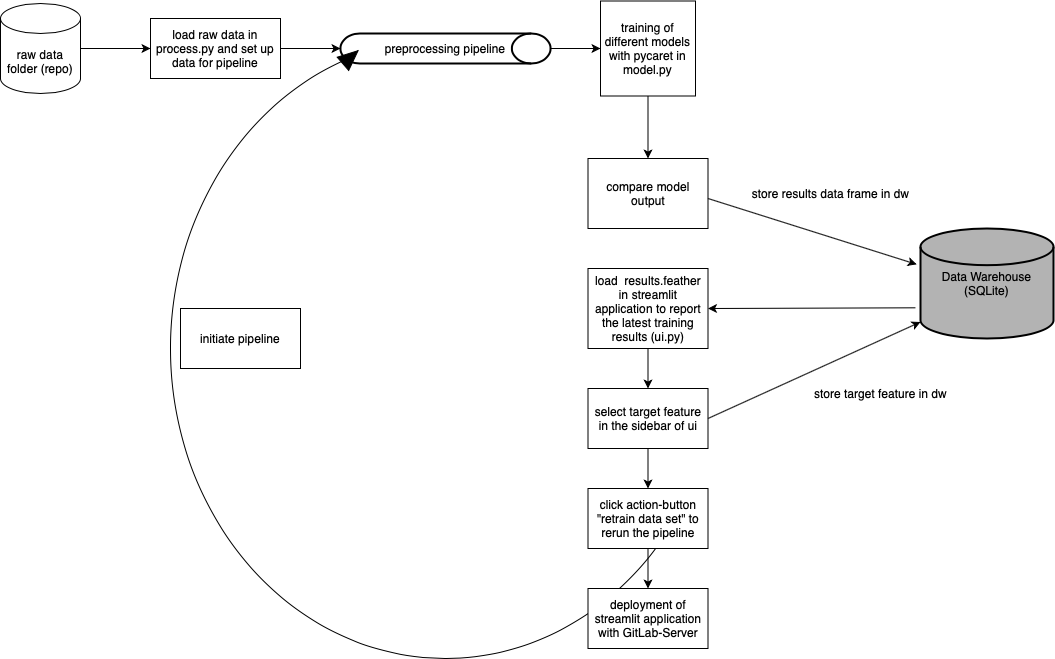

The diagram above was exported from draw.io. Its source (the exported page's mxGraphModel, read from the mxfile embedded in the PNG):
<mxGraphModel dx="1825" dy="785" grid="1" gridSize="10" guides="1" tooltips="1" connect="1" arrows="1" fold="1" page="1" pageScale="1" pageWidth="827" pageHeight="1169" math="0" shadow="0">
  <root>
    <mxCell id="0" />
    <mxCell id="1" parent="0" />
    <mxCell id="OxdhRnfJ1tUMSMYb2JND-15" value="preprocessing pipeline" style="strokeWidth=2;html=1;shape=mxgraph.flowchart.direct_data;whiteSpace=wrap;" vertex="1" parent="1">
      <mxGeometry x="360" y="255" width="210" height="30" as="geometry" />
    </mxCell>
    <mxCell id="OxdhRnfJ1tUMSMYb2JND-19" value="" style="verticalLabelPosition=bottom;verticalAlign=top;html=1;shape=mxgraph.basic.arc;startAngle=0.36133162212121117;endAngle=0.9400130265306453;" vertex="1" parent="1">
      <mxGeometry x="190" y="260" width="550" height="620" as="geometry" />
    </mxCell>
    <mxCell id="OxdhRnfJ1tUMSMYb2JND-38" value="" style="edgeStyle=orthogonalEdgeStyle;rounded=0;orthogonalLoop=1;jettySize=auto;html=1;" edge="1" parent="1" source="OxdhRnfJ1tUMSMYb2JND-1" target="OxdhRnfJ1tUMSMYb2JND-7">
      <mxGeometry relative="1" as="geometry" />
    </mxCell>
    <mxCell id="OxdhRnfJ1tUMSMYb2JND-1" value="raw data folder (repo)" style="shape=cylinder3;whiteSpace=wrap;html=1;boundedLbl=1;backgroundOutline=1;size=15;" vertex="1" parent="1">
      <mxGeometry x="20" y="225" width="80" height="90" as="geometry" />
    </mxCell>
    <mxCell id="OxdhRnfJ1tUMSMYb2JND-6" value="" style="edgeStyle=orthogonalEdgeStyle;rounded=0;orthogonalLoop=1;jettySize=auto;html=1;" edge="1" parent="1" source="OxdhRnfJ1tUMSMYb2JND-4" target="OxdhRnfJ1tUMSMYb2JND-5">
      <mxGeometry relative="1" as="geometry" />
    </mxCell>
    <mxCell id="OxdhRnfJ1tUMSMYb2JND-4" value="training of different models with pycaret in model.py" style="whiteSpace=wrap;html=1;aspect=fixed;" vertex="1" parent="1">
      <mxGeometry x="620" y="222.5" width="95" height="95" as="geometry" />
    </mxCell>
    <mxCell id="OxdhRnfJ1tUMSMYb2JND-5" value="compare model output" style="whiteSpace=wrap;html=1;" vertex="1" parent="1">
      <mxGeometry x="607.5" y="380" width="120" height="70" as="geometry" />
    </mxCell>
    <mxCell id="OxdhRnfJ1tUMSMYb2JND-22" value="" style="edgeStyle=orthogonalEdgeStyle;rounded=0;orthogonalLoop=1;jettySize=auto;html=1;" edge="1" parent="1" source="OxdhRnfJ1tUMSMYb2JND-8" target="OxdhRnfJ1tUMSMYb2JND-21">
      <mxGeometry relative="1" as="geometry" />
    </mxCell>
    <mxCell id="OxdhRnfJ1tUMSMYb2JND-8" value="load &amp;nbsp;results.feather in streamlit application to report the latest training results (ui.py)" style="whiteSpace=wrap;html=1;" vertex="1" parent="1">
      <mxGeometry x="607.5" y="490" width="120" height="80" as="geometry" />
    </mxCell>
    <mxCell id="OxdhRnfJ1tUMSMYb2JND-10" value="initiate pipeline" style="whiteSpace=wrap;html=1;" vertex="1" parent="1">
      <mxGeometry x="200" y="530" width="120" height="60" as="geometry" />
    </mxCell>
    <mxCell id="OxdhRnfJ1tUMSMYb2JND-16" value="" style="edgeStyle=orthogonalEdgeStyle;rounded=0;orthogonalLoop=1;jettySize=auto;html=1;" edge="1" parent="1" source="OxdhRnfJ1tUMSMYb2JND-15" target="OxdhRnfJ1tUMSMYb2JND-4">
      <mxGeometry relative="1" as="geometry" />
    </mxCell>
    <mxCell id="OxdhRnfJ1tUMSMYb2JND-43" value="" style="edgeStyle=orthogonalEdgeStyle;rounded=0;orthogonalLoop=1;jettySize=auto;html=1;" edge="1" parent="1" source="OxdhRnfJ1tUMSMYb2JND-7" target="OxdhRnfJ1tUMSMYb2JND-15">
      <mxGeometry relative="1" as="geometry" />
    </mxCell>
    <mxCell id="OxdhRnfJ1tUMSMYb2JND-7" value="load raw data in process.py and set up data for pipeline" style="rounded=0;whiteSpace=wrap;html=1;" vertex="1" parent="1">
      <mxGeometry x="170" y="240" width="130" height="60" as="geometry" />
    </mxCell>
    <mxCell id="OxdhRnfJ1tUMSMYb2JND-20" value="" style="triangle;whiteSpace=wrap;html=1;direction=west;rotation=139;fillColor=#000000;" vertex="1" parent="1">
      <mxGeometry x="360" y="270" width="20" height="17.5" as="geometry" />
    </mxCell>
    <mxCell id="OxdhRnfJ1tUMSMYb2JND-24" value="" style="edgeStyle=orthogonalEdgeStyle;rounded=0;orthogonalLoop=1;jettySize=auto;html=1;" edge="1" parent="1" source="OxdhRnfJ1tUMSMYb2JND-21" target="OxdhRnfJ1tUMSMYb2JND-23">
      <mxGeometry relative="1" as="geometry" />
    </mxCell>
    <mxCell id="OxdhRnfJ1tUMSMYb2JND-21" value="select target feature in the sidebar of ui" style="whiteSpace=wrap;html=1;" vertex="1" parent="1">
      <mxGeometry x="607.5" y="610" width="120" height="60" as="geometry" />
    </mxCell>
    <mxCell id="OxdhRnfJ1tUMSMYb2JND-26" value="" style="edgeStyle=orthogonalEdgeStyle;rounded=0;orthogonalLoop=1;jettySize=auto;html=1;" edge="1" parent="1" source="OxdhRnfJ1tUMSMYb2JND-23" target="OxdhRnfJ1tUMSMYb2JND-25">
      <mxGeometry relative="1" as="geometry" />
    </mxCell>
    <mxCell id="OxdhRnfJ1tUMSMYb2JND-23" value="click action-button &quot;retrain data set&quot; to rerun the pipeline" style="whiteSpace=wrap;html=1;" vertex="1" parent="1">
      <mxGeometry x="607.5" y="710" width="120" height="60" as="geometry" />
    </mxCell>
    <mxCell id="OxdhRnfJ1tUMSMYb2JND-25" value="deployment of streamlit application with GitLab-Server" style="whiteSpace=wrap;html=1;" vertex="1" parent="1">
      <mxGeometry x="607.5" y="810" width="120" height="60" as="geometry" />
    </mxCell>
    <mxCell id="OxdhRnfJ1tUMSMYb2JND-32" value="Data Warehouse (SQLite)" style="strokeWidth=2;html=1;shape=mxgraph.flowchart.database;whiteSpace=wrap;fillColor=#B3B3B3;" vertex="1" parent="1">
      <mxGeometry x="940" y="450" width="133" height="110" as="geometry" />
    </mxCell>
    <mxCell id="OxdhRnfJ1tUMSMYb2JND-33" value="" style="endArrow=classic;html=1;rounded=0;entryX=-0.029;entryY=0.326;entryDx=0;entryDy=0;entryPerimeter=0;" edge="1" parent="1" target="OxdhRnfJ1tUMSMYb2JND-32">
      <mxGeometry width="50" height="50" relative="1" as="geometry">
        <mxPoint x="727.5" y="420" as="sourcePoint" />
        <mxPoint x="777.5" y="370" as="targetPoint" />
      </mxGeometry>
    </mxCell>
    <mxCell id="OxdhRnfJ1tUMSMYb2JND-34" value="store results data frame in dw" style="text;html=1;align=center;verticalAlign=middle;resizable=0;points=[];autosize=1;strokeColor=none;fillColor=none;" vertex="1" parent="1">
      <mxGeometry x="760" y="400" width="180" height="30" as="geometry" />
    </mxCell>
    <mxCell id="OxdhRnfJ1tUMSMYb2JND-35" value="" style="endArrow=classic;html=1;rounded=0;entryX=1;entryY=0.5;entryDx=0;entryDy=0;exitX=-0.038;exitY=0.721;exitDx=0;exitDy=0;exitPerimeter=0;" edge="1" parent="1" source="OxdhRnfJ1tUMSMYb2JND-32" target="OxdhRnfJ1tUMSMYb2JND-8">
      <mxGeometry width="50" height="50" relative="1" as="geometry">
        <mxPoint x="930" y="530" as="sourcePoint" />
        <mxPoint x="940" y="505" as="targetPoint" />
      </mxGeometry>
    </mxCell>
    <mxCell id="OxdhRnfJ1tUMSMYb2JND-36" value="" style="endArrow=classic;html=1;rounded=0;entryX=0;entryY=0.85;entryDx=0;entryDy=0;entryPerimeter=0;" edge="1" parent="1" target="OxdhRnfJ1tUMSMYb2JND-32">
      <mxGeometry width="50" height="50" relative="1" as="geometry">
        <mxPoint x="727.5" y="640" as="sourcePoint" />
        <mxPoint x="777.5" y="590" as="targetPoint" />
        <Array as="points" />
      </mxGeometry>
    </mxCell>
    <mxCell id="OxdhRnfJ1tUMSMYb2JND-37" value="store target feature in dw" style="text;html=1;align=center;verticalAlign=middle;resizable=0;points=[];autosize=1;strokeColor=none;fillColor=none;" vertex="1" parent="1">
      <mxGeometry x="820" y="600" width="160" height="30" as="geometry" />
    </mxCell>
  </root>
</mxGraphModel>